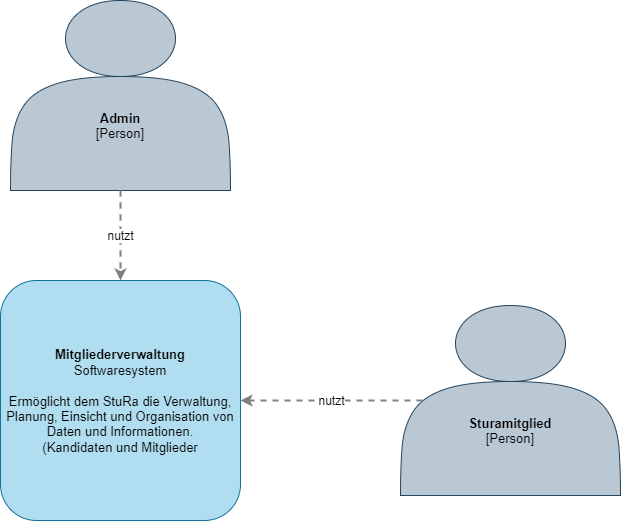

The diagram above was exported from draw.io. Its source (the exported page's mxGraphModel, read from the mxfile embedded in the PNG):
<mxGraphModel dx="1422" dy="796" grid="1" gridSize="10" guides="1" tooltips="1" connect="1" arrows="1" fold="1" page="1" pageScale="1" pageWidth="827" pageHeight="1169" math="0" shadow="0">
  <root>
    <mxCell id="0" />
    <mxCell id="1" parent="0" />
    <mxCell id="rPLJcqgiyfftdCB6UKKk-1" value="&lt;font style=&quot;font-size: 13px&quot;&gt;&lt;br&gt;&lt;br&gt;&lt;br&gt;&lt;br&gt;&lt;b&gt;Admin&lt;/b&gt;&lt;br&gt;[Person]&lt;/font&gt;" style="shape=actor;whiteSpace=wrap;html=1;fillColor=#bac8d3;strokeColor=#23445d;" parent="1" vertex="1">
      <mxGeometry x="170" width="220" height="190" as="geometry" />
    </mxCell>
    <mxCell id="rPLJcqgiyfftdCB6UKKk-6" value="" style="endArrow=classic;html=1;dashed=1;strokeColor=#808080;strokeWidth=2;exitX=0.5;exitY=1;exitDx=0;exitDy=0;" parent="1" source="rPLJcqgiyfftdCB6UKKk-1" target="FI8unN8dskCWNDJyeanF-1" edge="1">
      <mxGeometry relative="1" as="geometry">
        <mxPoint x="500" y="300" as="sourcePoint" />
        <mxPoint x="280" y="300" as="targetPoint" />
        <Array as="points">
          <mxPoint x="280" y="240" />
        </Array>
      </mxGeometry>
    </mxCell>
    <mxCell id="rPLJcqgiyfftdCB6UKKk-7" value="nutzt" style="edgeLabel;resizable=0;html=1;align=center;verticalAlign=middle;fontSize=12;" parent="rPLJcqgiyfftdCB6UKKk-6" connectable="0" vertex="1">
      <mxGeometry relative="1" as="geometry" />
    </mxCell>
    <mxCell id="FI8unN8dskCWNDJyeanF-1" value="&lt;b style=&quot;font-size: 13px&quot;&gt;Mitgliederverwaltung&lt;/b&gt;&lt;br style=&quot;font-size: 13px&quot;&gt;&lt;span style=&quot;font-size: 13px&quot;&gt;Softwaresystem&lt;/span&gt;&lt;br style=&quot;font-size: 13px&quot;&gt;&lt;br style=&quot;font-size: 13px&quot;&gt;&lt;span style=&quot;font-size: 13px&quot;&gt;Ermöglicht dem StuRa die Verwaltung, Planung, Einsicht und Organisation von Daten und Informationen.&lt;/span&gt;&lt;br style=&quot;font-size: 13px&quot;&gt;&lt;span style=&quot;font-size: 13px&quot;&gt;(Kandidaten und Mitglieder&lt;/span&gt;" style="rounded=1;whiteSpace=wrap;html=1;fontSize=12;fillColor=#b1ddf0;strokeColor=#10739e;" parent="1" vertex="1">
      <mxGeometry x="160" y="280" width="240" height="240" as="geometry" />
    </mxCell>
    <mxCell id="Xi8ht_NdgGPrxsP2He9z-1" value="&lt;font style=&quot;font-size: 13px&quot;&gt;&lt;br&gt;&lt;br&gt;&lt;br&gt;&lt;br&gt;&lt;b&gt;Sturamitglied&lt;/b&gt;&lt;br&gt;[Person]&lt;/font&gt;" style="shape=actor;whiteSpace=wrap;html=1;fillColor=#bac8d3;strokeColor=#23445d;" parent="1" vertex="1">
      <mxGeometry x="560" y="305" width="220" height="190" as="geometry" />
    </mxCell>
    <mxCell id="Xi8ht_NdgGPrxsP2He9z-4" value="" style="endArrow=classic;html=1;dashed=1;fontSize=12;strokeColor=#808080;strokeWidth=2;exitX=0.1;exitY=0.5;exitDx=0;exitDy=0;exitPerimeter=0;entryX=1;entryY=0.5;entryDx=0;entryDy=0;" parent="1" source="Xi8ht_NdgGPrxsP2He9z-1" target="FI8unN8dskCWNDJyeanF-1" edge="1">
      <mxGeometry relative="1" as="geometry">
        <mxPoint x="440" y="400" as="sourcePoint" />
        <mxPoint x="540" y="400" as="targetPoint" />
      </mxGeometry>
    </mxCell>
    <mxCell id="Xi8ht_NdgGPrxsP2He9z-5" value="nutzt" style="edgeLabel;resizable=0;html=1;align=center;verticalAlign=middle;fontSize=12;" parent="Xi8ht_NdgGPrxsP2He9z-4" connectable="0" vertex="1">
      <mxGeometry relative="1" as="geometry" />
    </mxCell>
  </root>
</mxGraphModel>